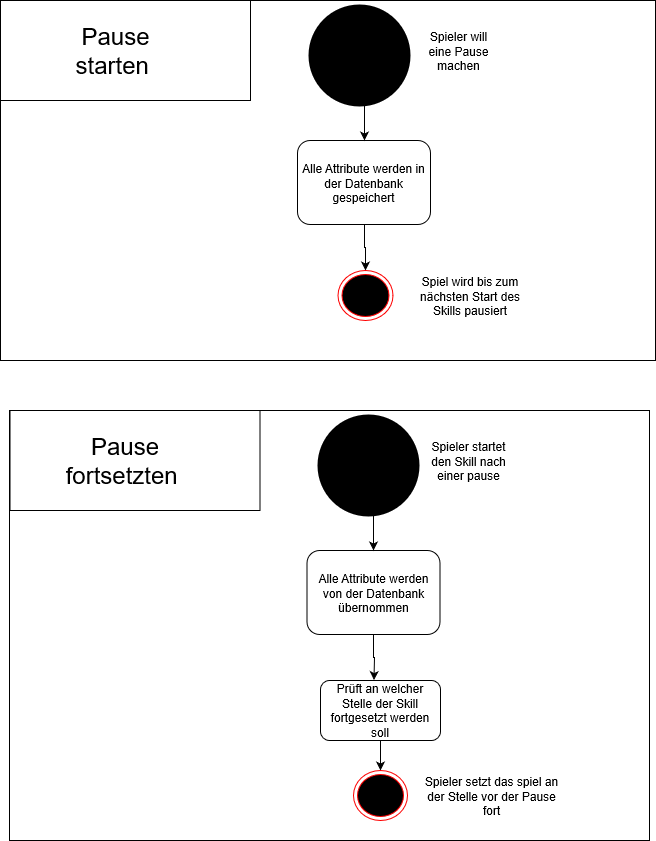

The diagram above was exported from draw.io. Its source (the exported page's mxGraphModel, read from the mxfile embedded in the PNG):
<mxGraphModel shadow="0" math="0" pageHeight="1100" pageWidth="850" pageScale="1" page="1" fold="1" arrows="1" connect="1" tooltips="1" guides="1" gridSize="10" dy="948" dx="953" grid="1">
  <root>
    <mxCell id="0" />
    <mxCell id="1" parent="0" />
    <mxCell id="vVwzDIptgUxNz4emWcbo-23" value="" parent="1" vertex="1" style="rounded=0;whiteSpace=wrap;html=1;fillColor=none;">
      <mxGeometry as="geometry" width="250" y="60" x="85" height="100" />
    </mxCell>
    <mxCell id="vVwzDIptgUxNz4emWcbo-24" value="&lt;font style=&quot;font-size: 24px&quot;&gt;Pause starten&amp;nbsp;&lt;/font&gt;&lt;br style=&quot;font-size: 24px&quot;&gt;" parent="1" vertex="1" style="text;html=1;strokeColor=none;fillColor=none;align=center;verticalAlign=middle;whiteSpace=wrap;rounded=0;">
      <mxGeometry as="geometry" width="40" y="100" x="180" height="20" />
    </mxCell>
    <mxCell id="vVwzDIptgUxNz4emWcbo-32" value="" parent="1" style="edgeStyle=orthogonalEdgeStyle;rounded=0;html=1;jettySize=auto;orthogonalLoop=1;entryX=0.5;entryY=0;" edge="1" target="vVwzDIptgUxNz4emWcbo-33">
      <mxGeometry as="geometry" relative="1">
        <mxPoint as="sourcePoint" y="165" x="444.5" />
        <mxPoint as="targetPoint" y="245" x="444.5" />
      </mxGeometry>
    </mxCell>
    <mxCell id="vVwzDIptgUxNz4emWcbo-25" value="" parent="1" vertex="1" style="ellipse;html=1;shape=endState;fillColor=#000000;strokeColor=none;">
      <mxGeometry as="geometry" width="110" y="60" x="388.5" height="110" />
    </mxCell>
    <mxCell id="WLJ5PVbtgRU_esh6P80D-25" parent="1" style="edgeStyle=orthogonalEdgeStyle;rounded=0;html=1;exitX=0.5;exitY=1;entryX=0.5;entryY=0;jettySize=auto;orthogonalLoop=1;" edge="1" target="WLJ5PVbtgRU_esh6P80D-27" source="vVwzDIptgUxNz4emWcbo-33">
      <mxGeometry as="geometry" relative="1">
        <mxPoint as="targetPoint" y="305.47058823529414" x="444.3529411764707" />
      </mxGeometry>
    </mxCell>
    <mxCell id="vVwzDIptgUxNz4emWcbo-33" value="Alle Attribute werden in der Datenbank gespeichert&lt;br&gt;" parent="1" vertex="1" style="rounded=1;whiteSpace=wrap;html=1;strokeColor=#000000;fillColor=none;">
      <mxGeometry as="geometry" width="133" y="200" x="382" height="84" />
    </mxCell>
    <mxCell id="vVwzDIptgUxNz4emWcbo-74" value="Spiel wird bis zum nächsten Start des Skills pausiert&lt;br&gt;" parent="1" vertex="1" style="text;html=1;strokeColor=none;fillColor=none;align=center;verticalAlign=middle;whiteSpace=wrap;rounded=0;">
      <mxGeometry as="geometry" width="130" y="345" x="490" height="20" />
    </mxCell>
    <mxCell id="WLJ5PVbtgRU_esh6P80D-27" value="" parent="1" vertex="1" style="ellipse;html=1;shape=endState;fillColor=#000000;strokeColor=#ff0000;">
      <mxGeometry as="geometry" width="55" y="330" x="422" height="50" />
    </mxCell>
    <mxCell id="WLJ5PVbtgRU_esh6P80D-35" value="Spieler will eine Pause machen" parent="1" vertex="1" style="text;html=1;strokeColor=none;fillColor=none;align=center;verticalAlign=middle;whiteSpace=wrap;rounded=0;">
      <mxGeometry as="geometry" width="81" y="100" x="503" height="20" />
    </mxCell>
    <mxCell id="WLJ5PVbtgRU_esh6P80D-37" value="" parent="1" vertex="1" style="rounded=0;whiteSpace=wrap;html=1;fillColor=none;">
      <mxGeometry as="geometry" width="655" y="60" x="85" height="360" />
    </mxCell>
    <mxCell id="WLJ5PVbtgRU_esh6P80D-38" value="" parent="1" vertex="1" style="rounded=0;whiteSpace=wrap;html=1;fillColor=none;">
      <mxGeometry as="geometry" width="250" y="470" x="94.5" height="100" />
    </mxCell>
    <mxCell id="WLJ5PVbtgRU_esh6P80D-39" value="&lt;font style=&quot;font-size: 24px&quot;&gt;Pause fortsetzten&amp;nbsp;&lt;/font&gt;&lt;br style=&quot;font-size: 24px&quot;&gt;" parent="1" vertex="1" style="text;html=1;strokeColor=none;fillColor=none;align=center;verticalAlign=middle;whiteSpace=wrap;rounded=0;">
      <mxGeometry as="geometry" width="40" y="510" x="189.5" height="20" />
    </mxCell>
    <mxCell id="WLJ5PVbtgRU_esh6P80D-40" value="" parent="1" style="edgeStyle=orthogonalEdgeStyle;rounded=0;html=1;jettySize=auto;orthogonalLoop=1;entryX=0.5;entryY=0;" edge="1" target="WLJ5PVbtgRU_esh6P80D-43">
      <mxGeometry as="geometry" relative="1">
        <mxPoint as="sourcePoint" y="575" x="454" />
        <mxPoint as="targetPoint" y="655" x="454" />
      </mxGeometry>
    </mxCell>
    <mxCell id="WLJ5PVbtgRU_esh6P80D-41" value="" parent="1" vertex="1" style="ellipse;html=1;shape=endState;fillColor=#000000;strokeColor=none;">
      <mxGeometry as="geometry" width="110" y="470" x="398" height="110" />
    </mxCell>
    <mxCell id="WLJ5PVbtgRU_esh6P80D-42" parent="1" style="edgeStyle=orthogonalEdgeStyle;rounded=0;html=1;exitX=0.5;exitY=1;entryX=0.5;entryY=0;jettySize=auto;orthogonalLoop=1;" edge="1" source="WLJ5PVbtgRU_esh6P80D-43">
      <mxGeometry as="geometry" relative="1">
        <mxPoint as="targetPoint" y="739.5882352941178" x="458.47058823529414" />
      </mxGeometry>
    </mxCell>
    <mxCell id="WLJ5PVbtgRU_esh6P80D-43" value="Alle Attribute werden von der Datenbank übernommen&lt;br&gt;" parent="1" vertex="1" style="rounded=1;whiteSpace=wrap;html=1;strokeColor=#000000;fillColor=none;">
      <mxGeometry as="geometry" width="133" y="610" x="391.5" height="84" />
    </mxCell>
    <mxCell id="WLJ5PVbtgRU_esh6P80D-46" value="Spieler startet den Skill nach einer pause&lt;br&gt;" parent="1" vertex="1" style="text;html=1;strokeColor=none;fillColor=none;align=center;verticalAlign=middle;whiteSpace=wrap;rounded=0;">
      <mxGeometry as="geometry" width="81" y="510" x="512.5" height="20" />
    </mxCell>
    <mxCell id="WLJ5PVbtgRU_esh6P80D-50" parent="1" style="edgeStyle=orthogonalEdgeStyle;rounded=0;html=1;exitX=0.5;exitY=1;entryX=0.5;entryY=0;jettySize=auto;orthogonalLoop=1;" edge="1" source="WLJ5PVbtgRU_esh6P80D-48">
      <mxGeometry as="geometry" relative="1">
        <mxPoint as="targetPoint" y="829.6470588235295" x="464.6470588235295" />
      </mxGeometry>
    </mxCell>
    <mxCell id="WLJ5PVbtgRU_esh6P80D-48" value="Prüft an welcher Stelle der Skill fortgesetzt werden soll" parent="1" vertex="1" style="rounded=1;whiteSpace=wrap;html=1;fillColor=none;">
      <mxGeometry as="geometry" width="120" y="740" x="405" height="60" />
    </mxCell>
    <mxCell id="WLJ5PVbtgRU_esh6P80D-58" value="" parent="1" vertex="1" style="ellipse;html=1;shape=endState;fillColor=#000000;strokeColor=#ff0000;">
      <mxGeometry as="geometry" width="54" y="830" x="438" height="50" />
    </mxCell>
    <mxCell id="WLJ5PVbtgRU_esh6P80D-59" value="Spieler setzt das spiel an der Stelle vor der Pause fort&lt;br&gt;" parent="1" vertex="1" style="text;html=1;strokeColor=none;fillColor=none;align=center;verticalAlign=middle;whiteSpace=wrap;rounded=0;">
      <mxGeometry as="geometry" width="147" y="845" x="503" height="20" />
    </mxCell>
    <mxCell id="WLJ5PVbtgRU_esh6P80D-60" value="" parent="1" vertex="1" style="rounded=0;whiteSpace=wrap;html=1;fillColor=none;">
      <mxGeometry as="geometry" width="640" y="470" x="94" height="430" />
    </mxCell>
  </root>
</mxGraphModel>